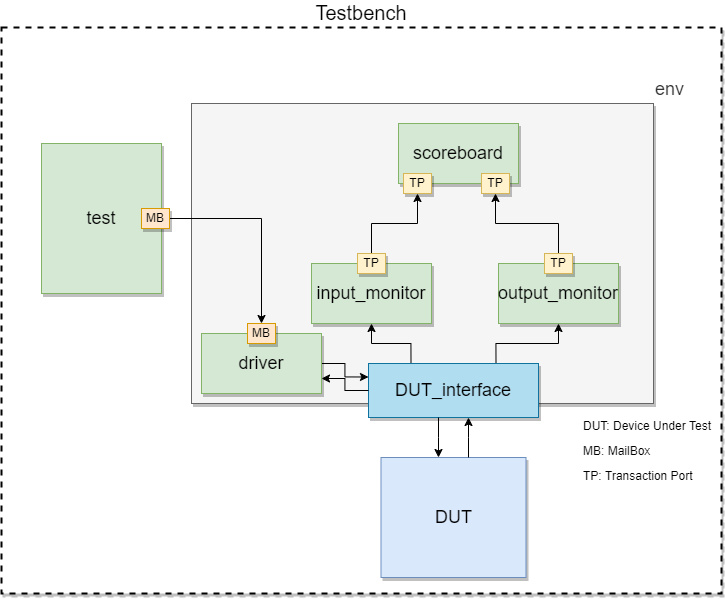

The diagram above was exported from draw.io. Its source (the exported page's mxGraphModel, read from the mxfile embedded in the PNG):
<mxGraphModel dx="1240" dy="689" grid="1" gridSize="10" guides="1" tooltips="1" connect="1" arrows="1" fold="1" page="1" pageScale="1.5" pageWidth="1169" pageHeight="826" background="none" math="0" shadow="0">
  <root>
    <mxCell id="0" style=";html=1;" />
    <mxCell id="1" style=";html=1;" parent="0" />
    <mxCell id="3a17f1ce550125da-1" value="Testbench" style="whiteSpace=wrap;html=1;shadow=1;fontSize=20;strokeWidth=2;dashed=1;labelPosition=center;verticalLabelPosition=top;align=center;verticalAlign=bottom;" parent="1" vertex="1">
      <mxGeometry x="420" y="344" width="720" height="566" as="geometry" />
    </mxCell>
    <mxCell id="uGXJOJG-ep37UitD6FPj-11" value="env" style="whiteSpace=wrap;html=1;shadow=1;fontSize=18;fillColor=#f5f5f5;labelPosition=right;verticalLabelPosition=top;align=left;verticalAlign=bottom;fontColor=#333333;strokeColor=#666666;" vertex="1" parent="1">
      <mxGeometry x="610" y="420" width="462" height="300" as="geometry" />
    </mxCell>
    <mxCell id="yH4ZvDelzRSMqBFTXeK--3" style="edgeStyle=orthogonalEdgeStyle;rounded=0;orthogonalLoop=1;jettySize=auto;html=1;exitX=0.25;exitY=0;exitDx=0;exitDy=0;entryX=0.5;entryY=1;entryDx=0;entryDy=0;" parent="1" source="3a17f1ce550125da-2" target="3a17f1ce550125da-9" edge="1">
      <mxGeometry relative="1" as="geometry" />
    </mxCell>
    <mxCell id="yH4ZvDelzRSMqBFTXeK--4" style="edgeStyle=orthogonalEdgeStyle;rounded=0;orthogonalLoop=1;jettySize=auto;html=1;exitX=0.75;exitY=0;exitDx=0;exitDy=0;entryX=0.5;entryY=1;entryDx=0;entryDy=0;" parent="1" source="3a17f1ce550125da-2" target="3a17f1ce550125da-6" edge="1">
      <mxGeometry relative="1" as="geometry" />
    </mxCell>
    <mxCell id="3a17f1ce550125da-2" value="DUT_interface" style="whiteSpace=wrap;html=1;shadow=1;fontSize=18;fillColor=#b1ddf0;strokeColor=#10739e;" parent="1" vertex="1">
      <mxGeometry x="787" y="680" width="170" height="54" as="geometry" />
    </mxCell>
    <mxCell id="3a17f1ce550125da-5" value="scoreboard" style="whiteSpace=wrap;html=1;shadow=1;fontSize=18;fillColor=#d5e8d4;strokeColor=#82b366;" parent="1" vertex="1">
      <mxGeometry x="817" y="440" width="120" height="60" as="geometry" />
    </mxCell>
    <mxCell id="yH4ZvDelzRSMqBFTXeK--5" style="edgeStyle=orthogonalEdgeStyle;rounded=0;orthogonalLoop=1;jettySize=auto;html=1;exitX=0.5;exitY=0;exitDx=0;exitDy=0;entryX=0.75;entryY=1;entryDx=0;entryDy=0;startArrow=none;" parent="1" source="uGXJOJG-ep37UitD6FPj-4" target="3a17f1ce550125da-5" edge="1">
      <mxGeometry relative="1" as="geometry" />
    </mxCell>
    <mxCell id="3a17f1ce550125da-6" value="output_monitor" style="whiteSpace=wrap;html=1;shadow=1;fontSize=18;fillColor=#d5e8d4;strokeColor=#82b366;" parent="1" vertex="1">
      <mxGeometry x="917" y="580" width="120" height="60" as="geometry" />
    </mxCell>
    <mxCell id="3a17f1ce550125da-8" value="test" style="whiteSpace=wrap;html=1;shadow=1;fontSize=18;fillColor=#d5e8d4;strokeColor=#82b366;" parent="1" vertex="1">
      <mxGeometry x="460" y="460" width="120" height="150" as="geometry" />
    </mxCell>
    <mxCell id="3a17f1ce550125da-9" value="input_monitor" style="whiteSpace=wrap;html=1;shadow=1;fontSize=18;fillColor=#d5e8d4;strokeColor=#82b366;" parent="1" vertex="1">
      <mxGeometry x="730" y="580" width="120" height="60" as="geometry" />
    </mxCell>
    <mxCell id="3a17f1ce550125da-10" value="DUT" style="whiteSpace=wrap;html=1;shadow=1;fontSize=18;fillColor=#dae8fc;strokeColor=#6c8ebf;" parent="1" vertex="1">
      <mxGeometry x="799.5" y="774" width="145" height="120" as="geometry" />
    </mxCell>
    <mxCell id="yH4ZvDelzRSMqBFTXeK--1" style="edgeStyle=orthogonalEdgeStyle;rounded=0;orthogonalLoop=1;jettySize=auto;html=1;exitX=1;exitY=0.5;exitDx=0;exitDy=0;entryX=0;entryY=0.25;entryDx=0;entryDy=0;" parent="1" source="3a17f1ce550125da-11" target="3a17f1ce550125da-2" edge="1">
      <mxGeometry relative="1" as="geometry" />
    </mxCell>
    <mxCell id="uGXJOJG-ep37UitD6FPj-12" style="edgeStyle=orthogonalEdgeStyle;rounded=0;orthogonalLoop=1;jettySize=auto;html=1;exitX=0;exitY=0.5;exitDx=0;exitDy=0;entryX=1;entryY=0.75;entryDx=0;entryDy=0;fontSize=12;" edge="1" parent="1" source="3a17f1ce550125da-2" target="3a17f1ce550125da-11">
      <mxGeometry relative="1" as="geometry" />
    </mxCell>
    <mxCell id="3a17f1ce550125da-11" value="driver" style="whiteSpace=wrap;html=1;shadow=1;fontSize=18;fillColor=#d5e8d4;strokeColor=#82b366;" parent="1" vertex="1">
      <mxGeometry x="620" y="650" width="120" height="60" as="geometry" />
    </mxCell>
    <mxCell id="3a17f1ce550125da-23" style="edgeStyle=elbowEdgeStyle;rounded=0;html=1;startArrow=none;startFill=0;jettySize=auto;orthogonalLoop=1;fontSize=18;" parent="1" edge="1">
      <mxGeometry relative="1" as="geometry">
        <mxPoint x="887" y="774" as="sourcePoint" />
        <mxPoint x="887" y="734" as="targetPoint" />
        <Array as="points">
          <mxPoint x="887" y="754" />
          <mxPoint x="887" y="754" />
        </Array>
      </mxGeometry>
    </mxCell>
    <mxCell id="3a17f1ce550125da-24" style="edgeStyle=elbowEdgeStyle;rounded=0;html=1;startArrow=none;startFill=0;jettySize=auto;orthogonalLoop=1;fontSize=18;" parent="1" edge="1">
      <mxGeometry relative="1" as="geometry">
        <mxPoint x="857" y="734" as="sourcePoint" />
        <mxPoint x="857" y="774" as="targetPoint" />
        <Array as="points">
          <mxPoint x="857" y="754" />
          <mxPoint x="887" y="764" />
        </Array>
      </mxGeometry>
    </mxCell>
    <mxCell id="uGXJOJG-ep37UitD6FPj-7" style="edgeStyle=orthogonalEdgeStyle;rounded=0;orthogonalLoop=1;jettySize=auto;html=1;exitX=0.5;exitY=0;exitDx=0;exitDy=0;entryX=0.5;entryY=1;entryDx=0;entryDy=0;fontSize=12;" edge="1" parent="1" source="uGXJOJG-ep37UitD6FPj-1" target="uGXJOJG-ep37UitD6FPj-4">
      <mxGeometry relative="1" as="geometry" />
    </mxCell>
    <mxCell id="uGXJOJG-ep37UitD6FPj-1" value="TP" style="whiteSpace=wrap;html=1;shadow=1;fontSize=12;fillColor=#fff2cc;strokeColor=#d6b656;" vertex="1" parent="1">
      <mxGeometry x="963" y="570" width="28" height="20" as="geometry" />
    </mxCell>
    <mxCell id="uGXJOJG-ep37UitD6FPj-8" style="edgeStyle=orthogonalEdgeStyle;rounded=0;orthogonalLoop=1;jettySize=auto;html=1;exitX=0.5;exitY=0;exitDx=0;exitDy=0;entryX=0.5;entryY=1;entryDx=0;entryDy=0;fontSize=12;" edge="1" parent="1" source="uGXJOJG-ep37UitD6FPj-3" target="uGXJOJG-ep37UitD6FPj-6">
      <mxGeometry relative="1" as="geometry" />
    </mxCell>
    <mxCell id="uGXJOJG-ep37UitD6FPj-3" value="TP" style="whiteSpace=wrap;html=1;shadow=1;fontSize=12;fillColor=#fff2cc;strokeColor=#d6b656;" vertex="1" parent="1">
      <mxGeometry x="776" y="570" width="28" height="20" as="geometry" />
    </mxCell>
    <mxCell id="uGXJOJG-ep37UitD6FPj-4" value="TP" style="whiteSpace=wrap;html=1;shadow=1;fontSize=12;fillColor=#fff2cc;strokeColor=#d6b656;" vertex="1" parent="1">
      <mxGeometry x="900" y="490" width="28" height="20" as="geometry" />
    </mxCell>
    <mxCell id="uGXJOJG-ep37UitD6FPj-6" value="TP" style="whiteSpace=wrap;html=1;shadow=1;fontSize=12;fillColor=#fff2cc;strokeColor=#d6b656;" vertex="1" parent="1">
      <mxGeometry x="822" y="490" width="28" height="20" as="geometry" />
    </mxCell>
    <mxCell id="uGXJOJG-ep37UitD6FPj-9" value="MB" style="whiteSpace=wrap;html=1;shadow=1;fontSize=12;fillColor=#ffe6cc;strokeColor=#d79b00;" vertex="1" parent="1">
      <mxGeometry x="666" y="640" width="28" height="20" as="geometry" />
    </mxCell>
    <mxCell id="uGXJOJG-ep37UitD6FPj-14" style="edgeStyle=orthogonalEdgeStyle;rounded=0;orthogonalLoop=1;jettySize=auto;html=1;exitX=1;exitY=0.5;exitDx=0;exitDy=0;entryX=0.5;entryY=0;entryDx=0;entryDy=0;fontSize=12;" edge="1" parent="1" source="uGXJOJG-ep37UitD6FPj-10" target="uGXJOJG-ep37UitD6FPj-9">
      <mxGeometry relative="1" as="geometry" />
    </mxCell>
    <mxCell id="uGXJOJG-ep37UitD6FPj-10" value="MB" style="whiteSpace=wrap;html=1;shadow=1;fontSize=12;fillColor=#ffe6cc;strokeColor=#d79b00;" vertex="1" parent="1">
      <mxGeometry x="560" y="525" width="28" height="20" as="geometry" />
    </mxCell>
    <mxCell id="uGXJOJG-ep37UitD6FPj-15" value="TP: Transaction Port" style="text;html=1;strokeColor=none;fillColor=none;align=left;verticalAlign=middle;whiteSpace=wrap;rounded=0;fontSize=12;" vertex="1" parent="1">
      <mxGeometry x="1000" y="778" width="120" height="30" as="geometry" />
    </mxCell>
    <mxCell id="uGXJOJG-ep37UitD6FPj-16" value="MB: MailBox" style="text;html=1;strokeColor=none;fillColor=none;align=left;verticalAlign=middle;whiteSpace=wrap;rounded=0;fontSize=12;" vertex="1" parent="1">
      <mxGeometry x="1000" y="753" width="120" height="30" as="geometry" />
    </mxCell>
    <mxCell id="uGXJOJG-ep37UitD6FPj-17" value="DUT: Device Under Test" style="text;html=1;strokeColor=none;fillColor=none;align=left;verticalAlign=middle;whiteSpace=wrap;rounded=0;fontSize=12;" vertex="1" parent="1">
      <mxGeometry x="1000" y="728" width="140" height="30" as="geometry" />
    </mxCell>
  </root>
</mxGraphModel>